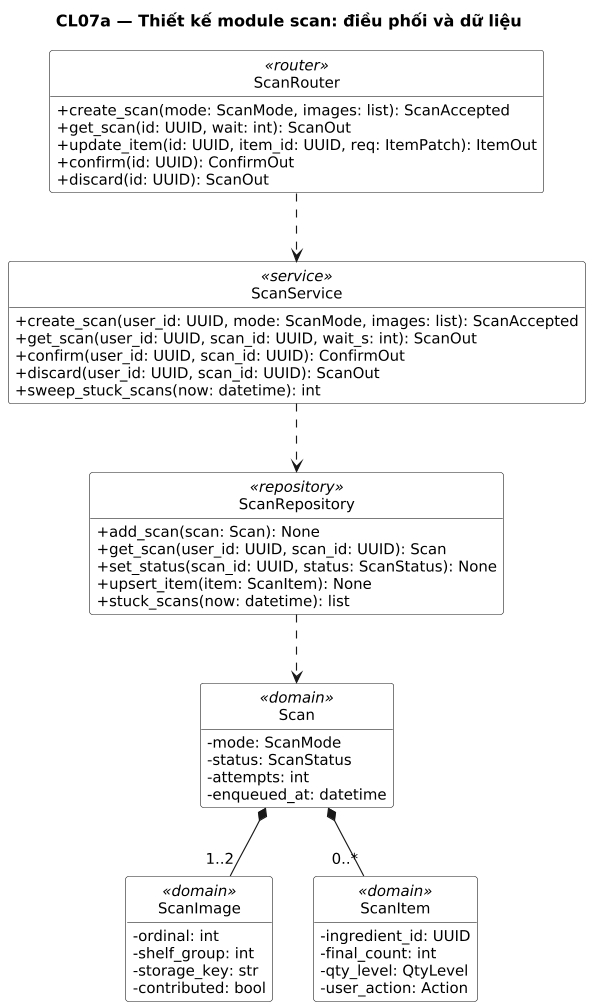

The diagram above was rendered by PlantUML. Its source (embedded in the PNG):
@startuml
title CL07a — Thiết kế module scan: điều phối và dữ liệu
' Sinh từ docs/sad/tools/diagrams/model.py — sửa ở đó rồi chạy gen_puml.py, không sửa tay.
skinparam shadowing false
skinparam defaultFontName DejaVu Sans
skinparam defaultFontSize 13
skinparam dpi 110

hide circle
hide empty members
skinparam classAttributeIconSize 0
skinparam ClassBackgroundColor White

class "ScanRouter" as R <<router>> {
  +create_scan(mode: ScanMode, images: list): ScanAccepted
  +get_scan(id: UUID, wait: int): ScanOut
  +update_item(id: UUID, item_id: UUID, req: ItemPatch): ItemOut
  +confirm(id: UUID): ConfirmOut
  +discard(id: UUID): ScanOut
}
class "ScanService" as S <<service>> {
  +create_scan(user_id: UUID, mode: ScanMode, images: list): ScanAccepted
  +get_scan(user_id: UUID, scan_id: UUID, wait_s: int): ScanOut
  +confirm(user_id: UUID, scan_id: UUID): ConfirmOut
  +discard(user_id: UUID, scan_id: UUID): ScanOut
  +sweep_stuck_scans(now: datetime): int
}
class "ScanRepository" as RP <<repository>> {
  +add_scan(scan: Scan): None
  +get_scan(user_id: UUID, scan_id: UUID): Scan
  +set_status(scan_id: UUID, status: ScanStatus): None
  +upsert_item(item: ScanItem): None
  +stuck_scans(now: datetime): list
}
class "Scan" as SC <<domain>> {
  -mode: ScanMode
  -status: ScanStatus
  -attempts: int
  -enqueued_at: datetime
}
class "ScanImage" as SI <<domain>> {
  -ordinal: int
  -shelf_group: int
  -storage_key: str
  -contributed: bool
}
class "ScanItem" as IT <<domain>> {
  -ingredient_id: UUID
  -final_count: int
  -qty_level: QtyLevel
  -user_action: Action
}

R ..> S
S ..> RP
RP ..> SC
SC *-- "1..2" SI
SC *-- "0..*" IT
@enduml